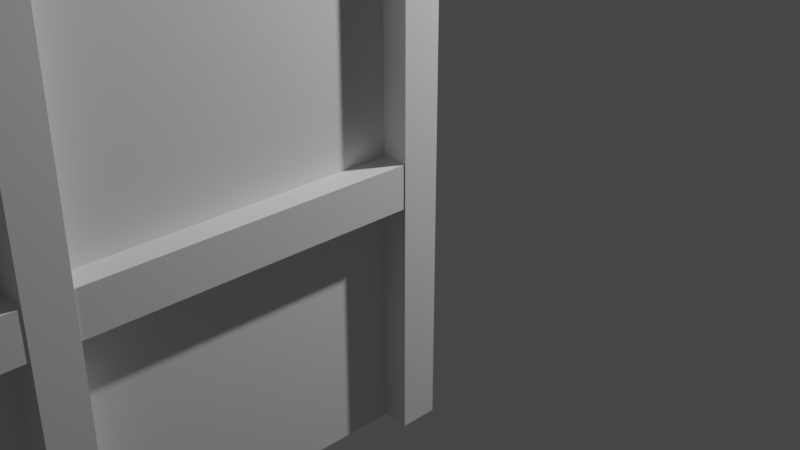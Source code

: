 # Source: PlataformaCerrada.blend  (saved by Blender 2.80.75; exported with 4.5.12 LTS)
import bpy
from mathutils import Matrix  # noqa: F401  (used for matrix-valued properties, if any)

bpy.ops.wm.read_factory_settings(use_empty=True)
scene = bpy.context.scene
scene.name = 'Scene'

# ---- collections
col_collection = bpy.data.collections.new('Collection'); scene.collection.children.link(col_collection)

# ---- materials (node trees are filled in below, after node groups)
mat_material = bpy.data.materials.new('Material')
mat_material.alpha_threshold = 0.0
mat_material.use_transparent_shadow = False
mat_material.line_color = (0.0, 0.0, 0.0, 1.0)

# ---- material node trees
mat_material.use_nodes = True; mat_material.node_tree.nodes.clear()
_N = mat_material.node_tree.nodes; _L = mat_material.node_tree.links
n0 = _N.new('ShaderNodeOutputMaterial'); n0.name = 'Material Output'; n0.location = (300, 300)
n1 = _N.new('ShaderNodeBsdfPrincipled'); n1.name = 'Principled BSDF'; n1.location = (10, 300)
n1.distribution = 'GGX'
n1.subsurface_method = 'BURLEY'
n1.inputs[2].default_value = 0.4
n1.inputs[3].default_value = 1.45
n1.inputs[27].default_value = (0.0, 0.0, 0.0, 1.0)
n1.inputs[28].default_value = 1.0
_L.new(n1.outputs[0], n0.inputs[0])
n0.is_active_output = True

# ---- world
world_world = bpy.data.worlds.new('World'); scene.world = world_world
world_world.use_nodes = True; world_world.node_tree.nodes.clear()
_N = world_world.node_tree.nodes; _L = world_world.node_tree.links
n0 = _N.new('ShaderNodeOutputWorld'); n0.name = 'World Output'; n0.location = (300, 300)
n1 = _N.new('ShaderNodeBackground'); n1.name = 'Background'; n1.location = (10, 300)
n1.inputs[0].default_value = (0.05088, 0.05088, 0.05088, 1.0)
_L.new(n1.outputs[0], n0.inputs[0])
n0.is_active_output = True
world_world.color = (0.05088, 0.05088, 0.05088)
world_world.use_sun_shadow = False
world_world.sun_shadow_jitter_overblur = 0.0

# ---- cameras
cam_camera = bpy.data.cameras.new('Camera')
cam_camera.clip_end = 100.0
cam_camera.ortho_scale = 7.314

# ---- lights
light_light = bpy.data.lights.new('Light', 'POINT')
light_light.transmission_factor = 0.0
light_light.energy = 1000.0
light_light.shadow_soft_size = 0.1
light_light.shadow_maximum_resolution = 0.006
light_light.use_absolute_resolution = True

# ---- meshes
me_cube_002 = bpy.data.meshes.new('Cube.002')
me_cube_002.from_pydata([(1.0, 0.6929, 1.202), (1.0, 0.6929, -1.888), (-1.0, 0.6929, 1.202), (-1.0, 0.6929, -1.888), (-1.0, 0.2521, 1.202), (1.0, 0.2521, -1.888), (-1.0, 0.2521, -1.888), (1.0, 0.2521, 1.202), (-1.0, 0.4725, 1.202), (1.0, 0.4725, -1.888), (-1.0, 0.4725, -1.888), (1.0, 0.4725, 1.202), (-1.0, 0.6654, 1.202), (1.0, 0.6654, -1.888), (-1.0, 0.6654, -1.888), (1.0, 0.6654, 1.202), (-1.0, 0.4484, -1.888), (1.0, 0.4484, 1.202), (-1.0, 0.4484, 1.202), (1.0, 0.4484, -1.888), (-1.0, 0.2285, 0.03045), (1.0, 0.2285, -1.854), (-1.0, 0.2285, -1.854), (1.0, 0.2285, 0.03045), (1.191, 0.6929, 0.1115), (1.191, 0.6929, -1.888), (1.191, 0.6654, -1.888), (1.191, 0.2285, -1.854), (1.191, 0.2521, -1.888), (1.191, 0.2521, 0.1115), (1.191, 0.4484, -1.888), (1.191, 0.4725, -1.888), (1.191, 0.4725, 0.1115), (1.191, 0.6654, 0.1115), (1.191, 0.4484, 0.1115), (1.191, 0.2285, -1.06), (-1.217, 0.6929, 0.1115), (-1.217, 0.6929, -1.888), (-1.217, 0.6654, 0.1115), (-1.217, 0.2285, -1.06), (-1.217, 0.2521, 0.1115), (-1.217, 0.2521, -1.888), (-1.217, 0.4484, 0.1115), (-1.217, 0.4725, 0.1115), (-1.217, 0.4725, -1.888), (-1.217, 0.6654, -1.888), (-1.217, 0.4484, -1.888), (-1.217, 0.2285, -1.854), (-1.0, 0.6654, 51.53), (-1.0, 0.6929, 51.53), (-1.0, 0.2285, 51.56), (-1.0, 0.2521, 51.53), (-1.0, 0.4484, 51.53), (-1.0, 0.4725, 51.53), (1.0, 0.6929, 51.53), (1.0, 0.6654, 51.53), (1.0, 0.4725, 51.53), (1.0, 0.4484, 51.53), (1.0, 0.2521, 51.53), (1.0, 0.2285, 51.56), (1.191, 0.6929, 51.53), (1.191, 0.6654, 51.53), (1.191, 0.4725, 51.53), (1.191, 0.4484, 51.53), (1.191, 0.2521, 51.53), (1.191, 0.2285, 51.56), (-1.217, 0.6654, 51.53), (-1.217, 0.6929, 51.53), (-1.217, 0.2285, 51.56), (-1.217, 0.2521, 51.53), (-1.217, 0.4484, 51.53), (-1.217, 0.4725, 51.53), (1.0, 0.6929, 51.37), (-1.0, 0.6929, 51.37), (-1.0, 0.2521, 51.37), (1.0, 0.2521, 51.37), (-1.0, 0.4725, 51.37), (1.0, 0.4725, 51.37), (-1.0, 0.6654, 51.37), (1.0, 0.6654, 51.37), (1.0, 0.4484, 51.37), (-1.0, 0.4484, 51.37), (-1.0, 0.2285, 51.4), (1.0, 0.2285, 51.4), (-1.0, 0.6657, 47.87), (-1.0, 0.6933, 47.87), (0.9998, 0.6933, 47.87), (-1.0, 0.2289, 46.7), (-1.0, 0.2525, 47.87), (0.9998, 0.4487, 47.87), (0.9998, 0.2525, 47.87), (-1.0, 0.4487, 47.87), (-1.0, 0.4729, 47.87), (0.9998, 0.6657, 47.87), (0.9998, 0.4729, 47.87), (0.9998, 0.2289, 46.7), (1.184, 0.2521, 15.13), (1.184, 0.2521, 18.22), (1.184, 0.4725, 15.13), (1.184, 0.4725, 18.22), (1.184, 0.6654, 15.13), (1.184, 0.6654, 18.22), (1.184, 0.4484, 18.22), (1.184, 0.4484, 15.13), (1.008, 0.4484, 18.22), (1.008, 0.2521, 18.22), (1.008, 0.2521, 15.13), (1.008, 0.6654, 18.22), (1.008, 0.4725, 18.22), (1.008, 0.4725, 15.13), (1.008, 0.6654, 15.13), (1.008, 0.4484, 15.13), (-1.214, 0.4484, 18.22), (-1.214, 0.2521, 18.22), (-1.214, 0.2521, 15.13), (-1.214, 0.6654, 18.22), (-1.214, 0.4725, 18.22), (-1.214, 0.4725, 15.13), (-1.214, 0.6654, 15.13), (-1.214, 0.4484, 15.13), (-0.999, 0.4484, 18.22), (-0.999, 0.2521, 18.22), (-0.999, 0.2521, 15.13), (-0.999, 0.6654, 18.22), (-0.999, 0.4725, 18.22), (-0.999, 0.4725, 15.13), (-0.999, 0.6654, 15.13), (-0.999, 0.4484, 15.13), (-1.0, 0.2285, 1.253), (-1.0, 0.2521, 1.202), (1.0, 0.2521, 1.202), (1.0, 0.2285, 1.253), (-1.088, 0.2289, 18.22), (1.04, 0.2289, 18.22), (1.04, 0.2289, 15.13), (-1.088, 0.2289, 15.13), (-1.088, 0.252, 18.22), (1.04, 0.252, 18.22), (1.04, 0.252, 15.13), (-1.088, 0.252, 15.13)], [], [(17, 34, 63, 57), (3, 2, 0, 1), (17, 18, 4, 7), (16, 19, 5, 6), (19, 17, 7, 5), (13, 15, 11, 9), (14, 13, 9, 10), (15, 12, 8, 11), (15, 13, 26, 33), (16, 18, 42, 46), (0, 2, 12, 15), (3, 1, 13, 14), (10, 8, 12, 14), (6, 4, 18, 16), (10, 9, 19, 16), (11, 8, 18, 17), (9, 11, 32, 31), (6, 5, 21, 22), (7, 4, 129, 130), (25, 24, 33, 26), (31, 32, 34, 30), (28, 29, 35, 27), (23, 21, 27, 35), (21, 5, 28, 27), (11, 17, 57, 56), (13, 1, 25, 26), (5, 7, 29, 28), (17, 19, 30, 34), (1, 0, 24, 25), (19, 9, 31, 30), (45, 38, 36, 37), (47, 39, 40, 41), (46, 42, 43, 44), (4, 6, 41, 40), (8, 43, 71, 53), (3, 14, 45, 37), (12, 2, 49, 48), (23, 20, 22, 21), (2, 3, 37, 36), (6, 22, 47, 41), (14, 12, 38, 45), (8, 10, 44, 43), (10, 16, 46, 44), (43, 42, 70, 71), (39, 47, 22, 20), (58, 59, 65, 64), (56, 57, 63, 62), (54, 55, 61, 60), (52, 53, 71, 70), (50, 51, 69, 68), (48, 49, 67, 66), (32, 11, 56, 62), (2, 36, 67, 49), (42, 18, 52, 70), (20, 4, 51, 50), (23, 35, 65, 59), (7, 23, 59, 58), (29, 7, 58, 64), (39, 20, 50, 68), (38, 12, 48, 66), (24, 0, 54, 60), (15, 33, 61, 55), (33, 24, 60, 61), (18, 8, 53, 52), (34, 32, 62, 63), (36, 38, 66, 67), (35, 29, 64, 65), (40, 39, 68, 69), (0, 15, 55, 54), (4, 40, 69, 51), (80, 81, 74, 75), (79, 78, 76, 77), (72, 73, 78, 79), (77, 76, 81, 80), (75, 74, 82, 83), (89, 90, 88, 91), (93, 94, 92, 84), (86, 93, 84, 85), (94, 89, 91, 92), (90, 95, 87, 88), (83, 95, 90, 75), (74, 88, 87, 82), (75, 90, 89, 80), (76, 92, 91, 81), (77, 94, 93, 79), (78, 84, 92, 76), (79, 93, 86, 72), (73, 85, 84, 78), (80, 77, 94, 89), (72, 86, 85, 73), (81, 91, 88, 74), (103, 102, 97, 96), (100, 101, 99, 98), (111, 106, 105, 104), (110, 109, 108, 107), (98, 109, 110, 100), (100, 101, 107, 110), (96, 106, 111, 103), (103, 102, 104, 111), (102, 104, 105, 97), (97, 96, 106, 105), (101, 107, 108, 99), (99, 98, 109, 108), (119, 114, 113, 112), (118, 117, 116, 115), (127, 120, 121, 122), (126, 123, 124, 125), (117, 118, 126, 125), (118, 115, 123, 126), (114, 119, 127, 122), (119, 112, 120, 127), (112, 113, 121, 120), (83, 82, 87, 95), (113, 114, 122, 121), (115, 116, 124, 123), (116, 117, 125, 124), (130, 129, 128, 131), (4, 20, 128, 129), (23, 7, 130, 131), (20, 23, 131, 128), (135, 134, 133, 132), (139, 136, 137, 138), (134, 135, 139, 138), (132, 133, 137, 136)])
_uv = me_cube_002.uv_layers.new(name='UVMap')
_uv.uv.foreach_set('vector', [0.375, 0.5306, 0.375, 0.5306, 0.375, 0.5306, 0.375, 0.5306, 0.625, 0.5, 0.875, 0.5, 0.875, 0.75, 0.625, 0.75, 0.375, 0.03057, 0.625, 0.03057, 0.625, 0.0551, 0.375, 0.0551, 0.375, 0.7806, 0.625, 0.7806, 0.625, 0.8051, 0.375, 0.8051, 0.125, 0.5306, 0.375, 0.5306, 0.375, 0.5551, 0.125, 0.5551, 0.125, 0.5034, 0.375, 0.5034, 0.375, 0.5275, 0.125, 0.5275, 0.375, 0.7534, 0.625, 0.7534, 0.625, 0.7775, 0.375, 0.7775, 0.375, 0.003444, 0.625, 0.003444, 0.625, 0.02755, 0.375, 0.02755, 0.375, 0.5034, 0.125, 0.5034, 0.125, 0.5034, 0.375, 0.5034, 0.375, 0.7194, 0.625, 0.7194, 0.625, 0.7194, 0.375, 0.7194, 0.375, 0.0, 0.625, 0.0, 0.625, 0.003444, 0.375, 0.003444, 0.375, 0.75, 0.625, 0.75, 0.625, 0.7534, 0.375, 0.7534, 0.375, 0.7225, 0.625, 0.7225, 0.625, 0.7466, 0.375, 0.7466, 0.375, 0.6949, 0.625, 0.6949, 0.625, 0.7194, 0.375, 0.7194, 0.375, 0.7775, 0.625, 0.7775, 0.625, 0.7806, 0.375, 0.7806, 0.375, 0.02755, 0.625, 0.02755, 0.625, 0.03057, 0.375, 0.03057, 0.125, 0.5275, 0.375, 0.5275, 0.375, 0.5275, 0.125, 0.5275, 0.375, 0.8051, 0.625, 0.8051, 0.625, 0.808, 0.375, 0.808, 0.375, 0.0551, 0.625, 0.0551, 0.625, 0.0551, 0.375, 0.0551, 0.125, 0.5, 0.375, 0.5, 0.375, 0.5034, 0.125, 0.5034, 0.125, 0.5275, 0.375, 0.5275, 0.375, 0.5306, 0.125, 0.5306, 0.125, 0.5551, 0.375, 0.5551, 0.375, 0.558, 0.125, 0.558, 0.375, 0.05798, 0.625, 0.808, 0.625, 0.808, 0.375, 0.558, 0.625, 0.808, 0.625, 0.8051, 0.625, 0.8051, 0.625, 0.808, 0.375, 0.02755, 0.375, 0.03057, 0.375, 0.03057, 0.375, 0.02755, 0.625, 0.7534, 0.625, 0.75, 0.625, 0.75, 0.625, 0.7534, 0.125, 0.5551, 0.375, 0.5551, 0.375, 0.5551, 0.125, 0.5551, 0.375, 0.5306, 0.125, 0.5306, 0.125, 0.5306, 0.375, 0.5306, 0.625, 0.75, 0.875, 0.75, 0.875, 0.75, 0.625, 0.75, 0.625, 0.7806, 0.625, 0.7775, 0.625, 0.7775, 0.625, 0.7806, 0.375, 0.7466, 0.625, 0.7466, 0.625, 0.75, 0.375, 0.75, 0.375, 0.692, 0.625, 0.692, 0.625, 0.6949, 0.375, 0.6949, 0.375, 0.7194, 0.625, 0.7194, 0.625, 0.7225, 0.375, 0.7225, 0.625, 0.6949, 0.375, 0.6949, 0.375, 0.6949, 0.625, 0.6949, 0.625, 0.7225, 0.625, 0.7225, 0.625, 0.7225, 0.625, 0.7225, 0.375, 0.75, 0.375, 0.7534, 0.375, 0.7534, 0.375, 0.75, 0.625, 0.003444, 0.625, 0.0, 0.625, 0.0, 0.625, 0.003444, 0.375, 0.05798, 0.625, 0.05798, 0.375, 0.808, 0.625, 0.808, 0.875, 0.5, 0.625, 0.5, 0.625, 0.5, 0.875, 0.5, 0.375, 0.8051, 0.375, 0.808, 0.375, 0.808, 0.375, 0.8051, 0.375, 0.7466, 0.625, 0.7466, 0.625, 0.7466, 0.375, 0.7466, 0.625, 0.7225, 0.375, 0.7225, 0.375, 0.7225, 0.625, 0.7225, 0.375, 0.7775, 0.375, 0.7806, 0.375, 0.7806, 0.375, 0.7775, 0.625, 0.7225, 0.625, 0.7194, 0.625, 0.7194, 0.625, 0.7225, 0.625, 0.692, 0.375, 0.808, 0.375, 0.808, 0.625, 0.692, 0.375, 0.0551, 0.375, 0.05798, 0.375, 0.05798, 0.375, 0.0551, 0.375, 0.02755, 0.375, 0.03057, 0.375, 0.03057, 0.375, 0.02755, 0.375, 0.0, 0.375, 0.003444, 0.375, 0.003444, 0.375, 0.0, 0.625, 0.03057, 0.625, 0.02755, 0.625, 0.02755, 0.625, 0.03057, 0.625, 0.05798, 0.625, 0.0551, 0.625, 0.0551, 0.625, 0.05798, 0.625, 0.003444, 0.625, 0.0, 0.625, 0.0, 0.625, 0.003444, 0.375, 0.5275, 0.375, 0.5275, 0.375, 0.5275, 0.375, 0.5275, 0.875, 0.5, 0.875, 0.5, 0.875, 0.5, 0.875, 0.5, 0.625, 0.7194, 0.625, 0.7194, 0.625, 0.7194, 0.625, 0.7194, 0.625, 0.05798, 0.625, 0.0551, 0.625, 0.0551, 0.625, 0.05798, 0.375, 0.558, 0.375, 0.558, 0.375, 0.558, 0.375, 0.558, 0.375, 0.0551, 0.375, 0.05798, 0.375, 0.05798, 0.375, 0.0551, 0.375, 0.5551, 0.375, 0.5551, 0.375, 0.5551, 0.375, 0.5551, 0.625, 0.692, 0.625, 0.692, 0.625, 0.692, 0.625, 0.692, 0.625, 0.7466, 0.625, 0.7466, 0.625, 0.7466, 0.625, 0.7466, 0.875, 0.75, 0.875, 0.75, 0.875, 0.75, 0.875, 0.75, 0.375, 0.5034, 0.375, 0.5034, 0.375, 0.5034, 0.375, 0.5034, 0.375, 0.5034, 0.375, 0.5, 0.375, 0.5, 0.375, 0.5034, 0.625, 0.03057, 0.625, 0.02755, 0.625, 0.02755, 0.625, 0.03057, 0.375, 0.5306, 0.375, 0.5275, 0.375, 0.5275, 0.375, 0.5306, 0.625, 0.75, 0.625, 0.7466, 0.625, 0.7466, 0.625, 0.75, 0.375, 0.558, 0.375, 0.5551, 0.375, 0.5551, 0.375, 0.558, 0.625, 0.6949, 0.625, 0.692, 0.625, 0.692, 0.625, 0.6949, 0.375, 0.0, 0.375, 0.003444, 0.375, 0.003444, 0.375, 0.0, 0.625, 0.6949, 0.625, 0.6949, 0.625, 0.6949, 0.625, 0.6949, 0.375, 0.03057, 0.625, 0.03057, 0.625, 0.0551, 0.375, 0.0551, 0.375, 0.003444, 0.625, 0.003444, 0.625, 0.02755, 0.375, 0.02755, 0.375, 0.0, 0.625, 0.0, 0.625, 0.003444, 0.375, 0.003444, 0.375, 0.02755, 0.625, 0.02755, 0.625, 0.03057, 0.375, 0.03057, 0.375, 0.0551, 0.625, 0.0551, 0.625, 0.05798, 0.375, 0.05798, 0.375, 0.03057, 0.375, 0.0551, 0.625, 0.0551, 0.625, 0.03057, 0.375, 0.003444, 0.375, 0.02755, 0.625, 0.02755, 0.625, 0.003444, 0.375, 0.0, 0.375, 0.003444, 0.625, 0.003444, 0.625, 0.0, 0.375, 0.02755, 0.375, 0.03057, 0.625, 0.03057, 0.625, 0.02755, 0.375, 0.0551, 0.375, 0.05798, 0.625, 0.05798, 0.625, 0.0551, 0.375, 0.05798, 0.375, 0.05798, 0.375, 0.0551, 0.375, 0.0551, 0.625, 0.0551, 0.625, 0.0551, 0.625, 0.05798, 0.625, 0.05798, 0.375, 0.0551, 0.375, 0.0551, 0.375, 0.03057, 0.375, 0.03057, 0.625, 0.02755, 0.625, 0.02755, 0.625, 0.03057, 0.625, 0.03057, 0.375, 0.02755, 0.375, 0.02755, 0.375, 0.003444, 0.375, 0.003444, 0.625, 0.003444, 0.625, 0.003444, 0.625, 0.02755, 0.625, 0.02755, 0.375, 0.003444, 0.375, 0.003444, 0.375, 0.0, 0.375, 0.0, 0.625, 0.0, 0.625, 0.0, 0.625, 0.003444, 0.625, 0.003444, 0.375, 0.03057, 0.375, 0.02755, 0.375, 0.02755, 0.375, 0.03057, 0.375, 0.0, 0.375, 0.0, 0.625, 0.0, 0.625, 0.0, 0.625, 0.03057, 0.625, 0.03057, 0.625, 0.0551, 0.625, 0.0551, 0.125, 0.5306, 0.375, 0.5306, 0.375, 0.5551, 0.125, 0.5551, 0.125, 0.5034, 0.375, 0.5034, 0.375, 0.5275, 0.125, 0.5275, 0.125, 0.5306, 0.125, 0.5551, 0.375, 0.5551, 0.375, 0.5306, 0.125, 0.5034, 0.125, 0.5275, 0.375, 0.5275, 0.375, 0.5034, 0.125, 0.5275, 0.125, 0.5275, 0.125, 0.5034, 0.125, 0.5034, 0.125, 0.5034, 0.375, 0.5034, 0.375, 0.5034, 0.125, 0.5034, 0.125, 0.5551, 0.125, 0.5551, 0.125, 0.5306, 0.125, 0.5306, 0.125, 0.5306, 0.375, 0.5306, 0.375, 0.5306, 0.125, 0.5306, 0.375, 0.5306, 0.375, 0.5306, 0.375, 0.5551, 0.375, 0.5551, 0.375, 0.5551, 0.125, 0.5551, 0.125, 0.5551, 0.375, 0.5551, 0.375, 0.5034, 0.375, 0.5034, 0.375, 0.5275, 0.375, 0.5275, 0.375, 0.5275, 0.125, 0.5275, 0.125, 0.5275, 0.375, 0.5275, 0.125, 0.5306, 0.125, 0.5551, 0.375, 0.5551, 0.375, 0.5306, 0.125, 0.5034, 0.125, 0.5275, 0.375, 0.5275, 0.375, 0.5034, 0.125, 0.5306, 0.375, 0.5306, 0.375, 0.5551, 0.125, 0.5551, 0.125, 0.5034, 0.375, 0.5034, 0.375, 0.5275, 0.125, 0.5275, 0.125, 0.5275, 0.125, 0.5034, 0.125, 0.5034, 0.125, 0.5275, 0.125, 0.5034, 0.375, 0.5034, 0.375, 0.5034, 0.125, 0.5034, 0.125, 0.5551, 0.125, 0.5306, 0.125, 0.5306, 0.125, 0.5551, 0.125, 0.5306, 0.375, 0.5306, 0.375, 0.5306, 0.125, 0.5306, 0.375, 0.5306, 0.375, 0.5551, 0.375, 0.5551, 0.375, 0.5306, 0.375, 0.05798, 0.625, 0.05798, 0.625, 0.05798, 0.375, 0.05798, 0.375, 0.5551, 0.125, 0.5551, 0.125, 0.5551, 0.375, 0.5551, 0.375, 0.5034, 0.375, 0.5275, 0.375, 0.5275, 0.375, 0.5034, 0.375, 0.5275, 0.125, 0.5275, 0.125, 0.5275, 0.375, 0.5275, 0.375, 0.0551, 0.625, 0.0551, 0.625, 0.05798, 0.375, 0.05798, 0.625, 0.0551, 0.625, 0.05798, 0.625, 0.05798, 0.625, 0.0551, 0.375, 0.05798, 0.375, 0.0551, 0.375, 0.0551, 0.375, 0.05798, 0.625, 0.05798, 0.375, 0.05798, 0.375, 0.05798, 0.625, 0.05798, 0.125, 0.5306, 0.125, 0.5551, 0.375, 0.5551, 0.375, 0.5306, 0.125, 0.5306, 0.375, 0.5306, 0.375, 0.5551, 0.125, 0.5551, 0.125, 0.5551, 0.125, 0.5306, 0.125, 0.5306, 0.125, 0.5551, 0.375, 0.5306, 0.375, 0.5551, 0.375, 0.5551, 0.375, 0.5306])
me_cube_002.materials.append(mat_material)
me_cube_002.use_remesh_preserve_volume = False
me_cube_002.use_remesh_preserve_attributes = False
me_cube_002.use_mirror_vertex_groups = False
me_cube_002.update()
me_cube = bpy.data.meshes.new('Cube')
me_cube.from_pydata([(-1.0, -1.0, -1.0), (-1.0, -1.0, 1.0), (-1.0, 1.0, -1.0), (-1.0, 1.0, 1.0), (1.0, -1.0, -1.0), (1.0, -1.0, 1.0), (1.0, 1.0, -1.0), (1.0, 1.0, 1.0)], [], [(0, 1, 3, 2), (2, 3, 7, 6), (6, 7, 5, 4), (4, 5, 1, 0), (2, 6, 4, 0), (7, 3, 1, 5)])
_uv = me_cube.uv_layers.new(name='UVMap')
_uv.uv.foreach_set('vector', [0.375, 0.0, 0.625, 0.0, 0.625, 0.25, 0.375, 0.25, 0.375, 0.25, 0.625, 0.25, 0.625, 0.5, 0.375, 0.5, 0.375, 0.5, 0.625, 0.5, 0.625, 0.75, 0.375, 0.75, 0.375, 0.75, 0.625, 0.75, 0.625, 1.0, 0.375, 1.0, 0.125, 0.5, 0.375, 0.5, 0.375, 0.75, 0.125, 0.75, 0.625, 0.5, 0.875, 0.5, 0.875, 0.75, 0.625, 0.75])
me_cube.use_remesh_preserve_volume = False
me_cube.use_remesh_preserve_attributes = False
me_cube.use_mirror_vertex_groups = False
me_cube.update()
me_cube_001 = bpy.data.meshes.new('Cube.001')
me_cube_001.from_pydata([(-1.0, -1.0, -1.0), (-1.0, -1.0, 1.0), (-1.0, 1.0, -1.0), (-1.0, 1.0, 1.0), (1.0, -1.0, -1.0), (1.0, -1.0, 1.0), (1.0, 1.0, -1.0), (1.0, 1.0, 1.0)], [], [(0, 1, 3, 2), (2, 3, 7, 6), (6, 7, 5, 4), (4, 5, 1, 0), (2, 6, 4, 0), (7, 3, 1, 5)])
_uv = me_cube_001.uv_layers.new(name='UVMap')
_uv.uv.foreach_set('vector', [0.375, 0.0, 0.625, 0.0, 0.625, 0.25, 0.375, 0.25, 0.375, 0.25, 0.625, 0.25, 0.625, 0.5, 0.375, 0.5, 0.375, 0.5, 0.625, 0.5, 0.625, 0.75, 0.375, 0.75, 0.375, 0.75, 0.625, 0.75, 0.625, 1.0, 0.375, 1.0, 0.125, 0.5, 0.375, 0.5, 0.375, 0.75, 0.125, 0.75, 0.625, 0.5, 0.875, 0.5, 0.875, 0.75, 0.625, 0.75])
me_cube_001.use_remesh_preserve_volume = False
me_cube_001.use_remesh_preserve_attributes = False
me_cube_001.use_mirror_vertex_groups = False
me_cube_001.update()
me_cube_003 = bpy.data.meshes.new('Cube.003')
me_cube_003.from_pydata([(-1.0, -1.0, -1.0), (-1.0, -1.0, 1.0), (-1.0, 1.0, -1.0), (-1.0, 1.0, 1.0), (1.0, -1.0, -1.0), (1.0, -1.0, 1.0), (1.0, 1.0, -1.0), (1.0, 1.0, 1.0)], [], [(0, 1, 3, 2), (2, 3, 7, 6), (6, 7, 5, 4), (4, 5, 1, 0), (2, 6, 4, 0), (7, 3, 1, 5)])
_uv = me_cube_003.uv_layers.new(name='UVMap')
_uv.uv.foreach_set('vector', [0.375, 0.0, 0.625, 0.0, 0.625, 0.25, 0.375, 0.25, 0.375, 0.25, 0.625, 0.25, 0.625, 0.5, 0.375, 0.5, 0.375, 0.5, 0.625, 0.5, 0.625, 0.75, 0.375, 0.75, 0.375, 0.75, 0.625, 0.75, 0.625, 1.0, 0.375, 1.0, 0.125, 0.5, 0.375, 0.5, 0.375, 0.75, 0.125, 0.75, 0.625, 0.5, 0.875, 0.5, 0.875, 0.75, 0.625, 0.75])
me_cube_003.use_remesh_preserve_volume = False
me_cube_003.use_remesh_preserve_attributes = False
me_cube_003.use_mirror_vertex_groups = False
me_cube_003.update()

# ---- objects
ob_light = bpy.data.objects.new('Light', light_light)
ob_camera = bpy.data.objects.new('Camera', cam_camera)
ob_object = bpy.data.objects.new('Object', me_cube_002)
ob_collider_002 = bpy.data.objects.new('collider.002', me_cube)
ob_collider = bpy.data.objects.new('collider', me_cube_001)
ob_collider_001 = bpy.data.objects.new('collider.001', me_cube_003)

# ---- transforms, parenting, visibility, modifiers, constraints
ob_light.location = (4.076, 1.005, 5.904)
ob_light.rotation_euler = (0.6503, 0.05522, 1.866)
ob_light.lock_rotations_4d = False
ob_light.empty_display_type = 'ARROWS'
ob_light.color = (0.0, 0.0, 0.0, 0.0)
ob_light.lineart.crease_threshold = 0.0
ob_camera.location = (7.359, -6.926, 4.958)
ob_camera.rotation_euler = (1.109, 0.0, 0.8149)
ob_camera.lock_rotations_4d = False
ob_camera.empty_display_type = 'ARROWS'
ob_camera.color = (0.0, 0.0, 0.0, 0.0)
ob_camera.display_type = 'WIRE'
ob_camera.lineart.crease_threshold = 0.0
ob_object.location = (-0.05042, 1.024, 0.0)
ob_object.rotation_euler = (0.0, -0.0, 3.142)
ob_object.scale = (1.969, 12.6, 0.108)
ob_object.lock_rotations_4d = False
ob_object.empty_display_type = 'ARROWS'
ob_object.lineart.crease_threshold = 0.0
ob_collider_002.location = (-2.1, -4.777, 2.668)
ob_collider_002.scale = (0.1262, 2.871, 2.871)
ob_collider_002.lineart.crease_threshold = 0.0
ob_collider.location = (-0.02067, -2.03, 2.668)
ob_collider.rotation_euler = (0.0, -0.0, 1.571)
ob_collider.scale = (0.1262, 2.15, 2.871)
ob_collider.lineart.crease_threshold = 0.0
ob_collider_001.location = (2.01, -4.777, 2.668)
ob_collider_001.scale = (0.1262, 2.871, 2.871)
ob_collider_001.lineart.crease_threshold = 0.0

# ---- collection membership
col_collection.objects.link(ob_light)
col_collection.objects.link(ob_camera)
col_collection.objects.link(ob_object)
col_collection.objects.link(ob_collider_002)
col_collection.objects.link(ob_collider)
col_collection.objects.link(ob_collider_001)

# ---- scene / render settings (as saved in the file)
scene.camera = ob_camera
scene.frame_start = 1; scene.frame_end = 250; scene.frame_set(1)
scene.render.engine = 'BLENDER_EEVEE_NEXT'
scene.cycles.use_denoising = False
scene.cycles.samples = 128
scene.cycles.sampling_pattern = 'TABULATED_SOBOL'
scene.cycles.use_adaptive_sampling = False
scene.cycles.use_light_tree = False
scene.view_settings.view_transform = 'Filmic'
bpy.context.view_layer.update()
